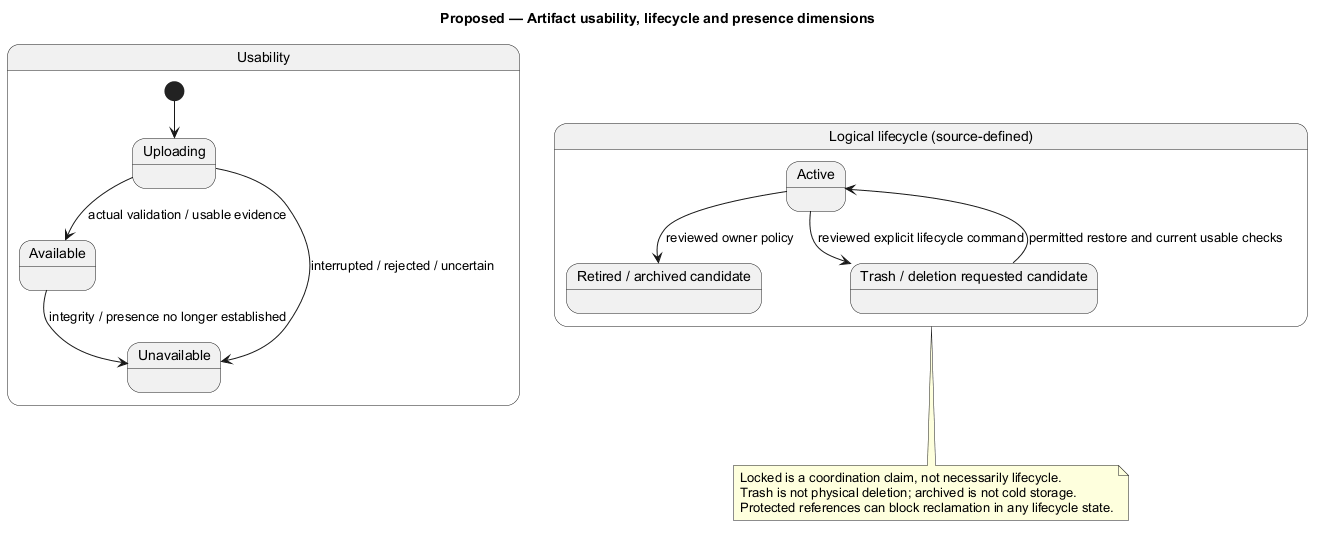

The diagram above was rendered by PlantUML. Its source (embedded in the PNG):
@startuml
' OWNER-MVP-2026-11-04 review: MVP core / cross-cutting. Core presentation/application/files or shared authority/recovery invariant remains applicable.
title Proposed — Artifact usability, lifecycle and presence dimensions
skinparam backgroundColor white
skinparam shadowing false
skinparam defaultFontName Arial

state "Usability" as U {
 [*] --> Uploading
 Uploading --> Available : actual validation / usable evidence
 Uploading --> Unavailable : interrupted / rejected / uncertain
 Available --> Unavailable : integrity / presence no longer established
}
state "Logical lifecycle (source-defined)" as L {
 state Active
 state "Retired / archived candidate" as Archived
 state "Trash / deletion requested candidate" as Trash
 Active --> Archived : reviewed owner policy
 Active --> Trash : reviewed explicit lifecycle command
 Trash --> Active : permitted restore and current usable checks
}
note bottom of L
 Locked is a coordination claim, not necessarily lifecycle.
 Trash is not physical deletion; archived is not cold storage.
 Protected references can block reclamation in any lifecycle state.
end note

@enduml